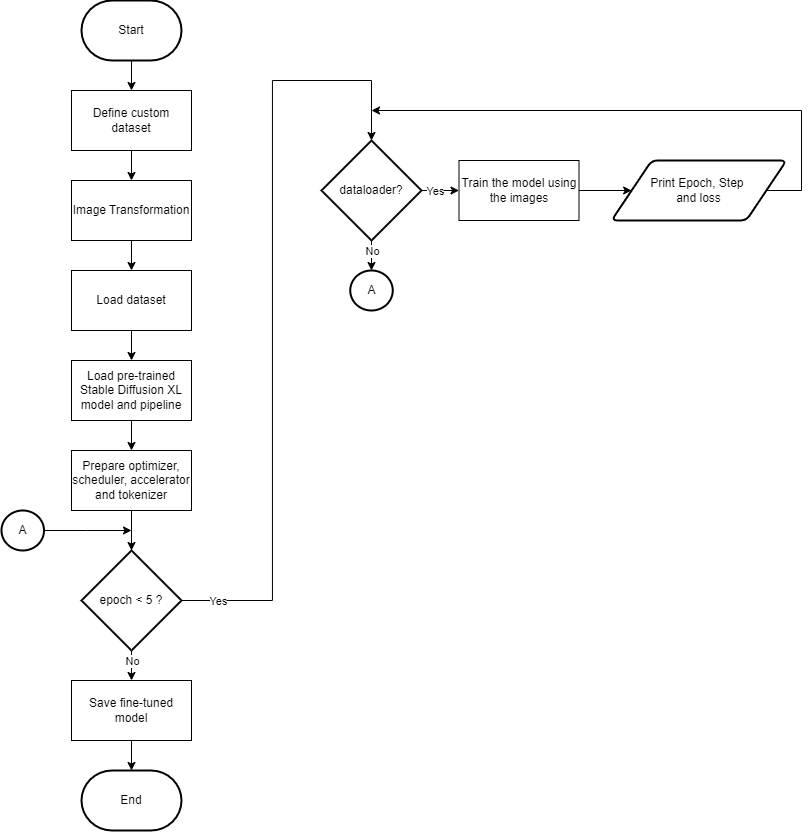

The diagram above was exported from draw.io. Its source (the exported page's mxGraphModel, read from the mxfile embedded in the PNG):
<mxGraphModel dx="1542" dy="1312" grid="1" gridSize="10" guides="1" tooltips="1" connect="1" arrows="1" fold="1" page="1" pageScale="1" pageWidth="850" pageHeight="1100" math="0" shadow="0">
  <root>
    <mxCell id="0" />
    <mxCell id="1" parent="0" />
    <mxCell id="V1-HX6jPSUIT_mZNj9eO-24" style="edgeStyle=orthogonalEdgeStyle;rounded=0;orthogonalLoop=1;jettySize=auto;html=1;entryX=0.5;entryY=0;entryDx=0;entryDy=0;" edge="1" parent="1" source="V1-HX6jPSUIT_mZNj9eO-1" target="V1-HX6jPSUIT_mZNj9eO-2">
      <mxGeometry relative="1" as="geometry" />
    </mxCell>
    <mxCell id="V1-HX6jPSUIT_mZNj9eO-1" value="Start" style="strokeWidth=2;html=1;shape=mxgraph.flowchart.terminator;whiteSpace=wrap;" vertex="1" parent="1">
      <mxGeometry x="1200" y="250" width="100" height="60" as="geometry" />
    </mxCell>
    <mxCell id="V1-HX6jPSUIT_mZNj9eO-25" style="edgeStyle=orthogonalEdgeStyle;rounded=0;orthogonalLoop=1;jettySize=auto;html=1;entryX=0.5;entryY=0;entryDx=0;entryDy=0;" edge="1" parent="1" source="V1-HX6jPSUIT_mZNj9eO-2" target="V1-HX6jPSUIT_mZNj9eO-3">
      <mxGeometry relative="1" as="geometry" />
    </mxCell>
    <mxCell id="V1-HX6jPSUIT_mZNj9eO-2" value="Define custom dataset" style="rounded=0;whiteSpace=wrap;html=1;" vertex="1" parent="1">
      <mxGeometry x="1190" y="340" width="120" height="60" as="geometry" />
    </mxCell>
    <mxCell id="V1-HX6jPSUIT_mZNj9eO-26" style="edgeStyle=orthogonalEdgeStyle;rounded=0;orthogonalLoop=1;jettySize=auto;html=1;entryX=0.5;entryY=0;entryDx=0;entryDy=0;" edge="1" parent="1" source="V1-HX6jPSUIT_mZNj9eO-3" target="V1-HX6jPSUIT_mZNj9eO-4">
      <mxGeometry relative="1" as="geometry" />
    </mxCell>
    <mxCell id="V1-HX6jPSUIT_mZNj9eO-3" value="Image Transformation" style="rounded=0;whiteSpace=wrap;html=1;" vertex="1" parent="1">
      <mxGeometry x="1190" y="430" width="120" height="60" as="geometry" />
    </mxCell>
    <mxCell id="V1-HX6jPSUIT_mZNj9eO-27" style="edgeStyle=orthogonalEdgeStyle;rounded=0;orthogonalLoop=1;jettySize=auto;html=1;entryX=0.5;entryY=0;entryDx=0;entryDy=0;" edge="1" parent="1" source="V1-HX6jPSUIT_mZNj9eO-4" target="V1-HX6jPSUIT_mZNj9eO-5">
      <mxGeometry relative="1" as="geometry" />
    </mxCell>
    <mxCell id="V1-HX6jPSUIT_mZNj9eO-4" value="Load dataset" style="rounded=0;whiteSpace=wrap;html=1;" vertex="1" parent="1">
      <mxGeometry x="1190" y="520" width="120" height="60" as="geometry" />
    </mxCell>
    <mxCell id="V1-HX6jPSUIT_mZNj9eO-28" style="edgeStyle=orthogonalEdgeStyle;rounded=0;orthogonalLoop=1;jettySize=auto;html=1;entryX=0.5;entryY=0;entryDx=0;entryDy=0;" edge="1" parent="1" source="V1-HX6jPSUIT_mZNj9eO-5" target="V1-HX6jPSUIT_mZNj9eO-6">
      <mxGeometry relative="1" as="geometry" />
    </mxCell>
    <mxCell id="V1-HX6jPSUIT_mZNj9eO-5" value="Load pre-trained Stable Diffusion XL model and pipeline" style="rounded=0;whiteSpace=wrap;html=1;" vertex="1" parent="1">
      <mxGeometry x="1190" y="610" width="120" height="60" as="geometry" />
    </mxCell>
    <mxCell id="V1-HX6jPSUIT_mZNj9eO-6" value="Prepare optimizer, scheduler, accelerator and tokenizer" style="rounded=0;whiteSpace=wrap;html=1;" vertex="1" parent="1">
      <mxGeometry x="1190" y="700" width="120" height="60" as="geometry" />
    </mxCell>
    <mxCell id="V1-HX6jPSUIT_mZNj9eO-49" style="edgeStyle=orthogonalEdgeStyle;rounded=0;orthogonalLoop=1;jettySize=auto;html=1;entryX=0.5;entryY=0;entryDx=0;entryDy=0;" edge="1" parent="1" source="V1-HX6jPSUIT_mZNj9eO-9" target="V1-HX6jPSUIT_mZNj9eO-48">
      <mxGeometry relative="1" as="geometry" />
    </mxCell>
    <mxCell id="V1-HX6jPSUIT_mZNj9eO-71" value="No" style="edgeLabel;html=1;align=center;verticalAlign=middle;resizable=0;points=[];" vertex="1" connectable="0" parent="V1-HX6jPSUIT_mZNj9eO-49">
      <mxGeometry x="0.2133" y="-1" relative="1" as="geometry">
        <mxPoint x="1" as="offset" />
      </mxGeometry>
    </mxCell>
    <mxCell id="V1-HX6jPSUIT_mZNj9eO-9" value="epoch &amp;lt; 5 ?" style="strokeWidth=2;html=1;shape=mxgraph.flowchart.decision;whiteSpace=wrap;" vertex="1" parent="1">
      <mxGeometry x="1200" y="800" width="100" height="100" as="geometry" />
    </mxCell>
    <mxCell id="V1-HX6jPSUIT_mZNj9eO-61" style="edgeStyle=orthogonalEdgeStyle;rounded=0;orthogonalLoop=1;jettySize=auto;html=1;entryX=0.5;entryY=0;entryDx=0;entryDy=0;" edge="1" parent="1" source="V1-HX6jPSUIT_mZNj9eO-10" target="V1-HX6jPSUIT_mZNj9eO-40">
      <mxGeometry relative="1" as="geometry" />
    </mxCell>
    <mxCell id="V1-HX6jPSUIT_mZNj9eO-69" value="No" style="edgeLabel;html=1;align=center;verticalAlign=middle;resizable=0;points=[];" vertex="1" connectable="0" parent="V1-HX6jPSUIT_mZNj9eO-61">
      <mxGeometry x="-0.64" y="1" relative="1" as="geometry">
        <mxPoint x="-1" y="1" as="offset" />
      </mxGeometry>
    </mxCell>
    <mxCell id="V1-HX6jPSUIT_mZNj9eO-62" style="edgeStyle=orthogonalEdgeStyle;rounded=0;orthogonalLoop=1;jettySize=auto;html=1;entryX=0;entryY=0.5;entryDx=0;entryDy=0;" edge="1" parent="1" source="V1-HX6jPSUIT_mZNj9eO-10" target="V1-HX6jPSUIT_mZNj9eO-15">
      <mxGeometry relative="1" as="geometry" />
    </mxCell>
    <mxCell id="V1-HX6jPSUIT_mZNj9eO-68" value="Yes" style="edgeLabel;html=1;align=center;verticalAlign=middle;resizable=0;points=[];" vertex="1" connectable="0" parent="V1-HX6jPSUIT_mZNj9eO-62">
      <mxGeometry x="-0.3725" relative="1" as="geometry">
        <mxPoint as="offset" />
      </mxGeometry>
    </mxCell>
    <mxCell id="V1-HX6jPSUIT_mZNj9eO-10" value="dataloader?" style="strokeWidth=2;html=1;shape=mxgraph.flowchart.decision;whiteSpace=wrap;" vertex="1" parent="1">
      <mxGeometry x="1440" y="390" width="100" height="100" as="geometry" />
    </mxCell>
    <mxCell id="V1-HX6jPSUIT_mZNj9eO-63" style="edgeStyle=orthogonalEdgeStyle;rounded=0;orthogonalLoop=1;jettySize=auto;html=1;entryX=0;entryY=0.5;entryDx=0;entryDy=0;" edge="1" parent="1" source="V1-HX6jPSUIT_mZNj9eO-15" target="V1-HX6jPSUIT_mZNj9eO-23">
      <mxGeometry relative="1" as="geometry" />
    </mxCell>
    <mxCell id="V1-HX6jPSUIT_mZNj9eO-15" value="Train the model using the images" style="rounded=0;whiteSpace=wrap;html=1;" vertex="1" parent="1">
      <mxGeometry x="1577.5" y="410" width="120" height="60" as="geometry" />
    </mxCell>
    <mxCell id="V1-HX6jPSUIT_mZNj9eO-67" style="edgeStyle=orthogonalEdgeStyle;rounded=0;orthogonalLoop=1;jettySize=auto;html=1;" edge="1" parent="1" source="V1-HX6jPSUIT_mZNj9eO-23">
      <mxGeometry relative="1" as="geometry">
        <mxPoint x="1490" y="360" as="targetPoint" />
        <Array as="points">
          <mxPoint x="1920" y="440" />
          <mxPoint x="1920" y="360" />
        </Array>
      </mxGeometry>
    </mxCell>
    <mxCell id="V1-HX6jPSUIT_mZNj9eO-23" value="Print Epoch, Step&amp;nbsp;&lt;div&gt;and loss&lt;/div&gt;" style="shape=parallelogram;html=1;strokeWidth=2;perimeter=parallelogramPerimeter;whiteSpace=wrap;rounded=1;arcSize=12;size=0.23;" vertex="1" parent="1">
      <mxGeometry x="1730" y="410" width="175" height="60" as="geometry" />
    </mxCell>
    <mxCell id="V1-HX6jPSUIT_mZNj9eO-29" style="edgeStyle=orthogonalEdgeStyle;rounded=0;orthogonalLoop=1;jettySize=auto;html=1;entryX=0.5;entryY=0;entryDx=0;entryDy=0;entryPerimeter=0;" edge="1" parent="1" source="V1-HX6jPSUIT_mZNj9eO-6" target="V1-HX6jPSUIT_mZNj9eO-9">
      <mxGeometry relative="1" as="geometry" />
    </mxCell>
    <mxCell id="V1-HX6jPSUIT_mZNj9eO-40" value="A" style="ellipse;whiteSpace=wrap;html=1;strokeWidth=2;rounded=1;arcSize=12;" vertex="1" parent="1">
      <mxGeometry x="1468.75" y="520" width="42.5" height="40" as="geometry" />
    </mxCell>
    <mxCell id="V1-HX6jPSUIT_mZNj9eO-47" style="edgeStyle=orthogonalEdgeStyle;rounded=0;orthogonalLoop=1;jettySize=auto;html=1;" edge="1" parent="1" source="V1-HX6jPSUIT_mZNj9eO-42">
      <mxGeometry relative="1" as="geometry">
        <mxPoint x="1250" y="780" as="targetPoint" />
      </mxGeometry>
    </mxCell>
    <mxCell id="V1-HX6jPSUIT_mZNj9eO-42" value="A" style="ellipse;whiteSpace=wrap;html=1;strokeWidth=2;rounded=1;arcSize=12;" vertex="1" parent="1">
      <mxGeometry x="1120" y="760" width="42.5" height="40" as="geometry" />
    </mxCell>
    <mxCell id="V1-HX6jPSUIT_mZNj9eO-48" value="Save fine-tuned model" style="rounded=0;whiteSpace=wrap;html=1;" vertex="1" parent="1">
      <mxGeometry x="1190" y="930" width="120" height="60" as="geometry" />
    </mxCell>
    <mxCell id="V1-HX6jPSUIT_mZNj9eO-50" value="End" style="strokeWidth=2;html=1;shape=mxgraph.flowchart.terminator;whiteSpace=wrap;" vertex="1" parent="1">
      <mxGeometry x="1200" y="1020" width="100" height="60" as="geometry" />
    </mxCell>
    <mxCell id="V1-HX6jPSUIT_mZNj9eO-52" style="edgeStyle=orthogonalEdgeStyle;rounded=0;orthogonalLoop=1;jettySize=auto;html=1;entryX=0.5;entryY=0;entryDx=0;entryDy=0;entryPerimeter=0;" edge="1" parent="1" source="V1-HX6jPSUIT_mZNj9eO-48" target="V1-HX6jPSUIT_mZNj9eO-50">
      <mxGeometry relative="1" as="geometry" />
    </mxCell>
    <mxCell id="V1-HX6jPSUIT_mZNj9eO-53" style="edgeStyle=orthogonalEdgeStyle;rounded=0;orthogonalLoop=1;jettySize=auto;html=1;entryX=0.5;entryY=0;entryDx=0;entryDy=0;entryPerimeter=0;" edge="1" parent="1" source="V1-HX6jPSUIT_mZNj9eO-9" target="V1-HX6jPSUIT_mZNj9eO-10">
      <mxGeometry relative="1" as="geometry">
        <Array as="points">
          <mxPoint x="1391" y="850" />
          <mxPoint x="1391" y="330" />
          <mxPoint x="1490" y="330" />
        </Array>
      </mxGeometry>
    </mxCell>
    <mxCell id="V1-HX6jPSUIT_mZNj9eO-70" value="Yes" style="edgeLabel;html=1;align=center;verticalAlign=middle;resizable=0;points=[];" vertex="1" connectable="0" parent="V1-HX6jPSUIT_mZNj9eO-53">
      <mxGeometry x="-0.9" y="-2" relative="1" as="geometry">
        <mxPoint x="-2" y="-2" as="offset" />
      </mxGeometry>
    </mxCell>
  </root>
</mxGraphModel>